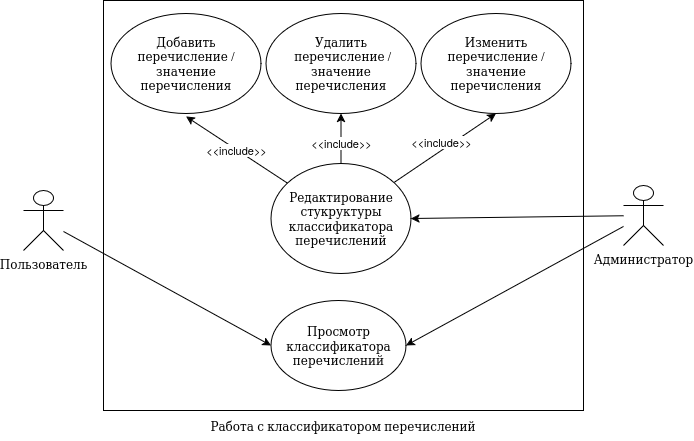

The diagram above was exported from draw.io. Its source (the exported page's mxGraphModel, read from the mxfile embedded in the PNG):
<mxGraphModel dx="1690" dy="1147" grid="1" gridSize="10" guides="1" tooltips="1" connect="1" arrows="1" fold="1" page="1" pageScale="1" pageWidth="1169" pageHeight="827" math="0" shadow="0">
  <root>
    <mxCell id="0" />
    <mxCell id="1" parent="0" />
    <mxCell id="f8N1K_9OGzxWDZ2yynX7-1" parent="1" style="rounded=0;whiteSpace=wrap;html=1;fillColor=none;" value="" vertex="1">
      <mxGeometry height="410" width="480" x="344" y="194" as="geometry" />
    </mxCell>
    <mxCell id="f8N1K_9OGzxWDZ2yynX7-3" edge="1" parent="1" source="f8N1K_9OGzxWDZ2yynX7-4" style="rounded=0;orthogonalLoop=1;jettySize=auto;html=1;entryX=0;entryY=0.5;entryDx=0;entryDy=0;" target="f8N1K_9OGzxWDZ2yynX7-5">
      <mxGeometry relative="1" as="geometry" />
    </mxCell>
    <mxCell id="f8N1K_9OGzxWDZ2yynX7-4" parent="1" style="shape=umlActor;verticalLabelPosition=bottom;verticalAlign=top;html=1;outlineConnect=0;" value="Пользователь" vertex="1">
      <mxGeometry height="60" width="40" x="264" y="384" as="geometry" />
    </mxCell>
    <mxCell id="f8N1K_9OGzxWDZ2yynX7-5" parent="1" style="ellipse;whiteSpace=wrap;html=1;" value="Просмотр классификатора перечислений" vertex="1">
      <mxGeometry height="90" width="135" x="511.5" y="494" as="geometry" />
    </mxCell>
    <mxCell id="f8N1K_9OGzxWDZ2yynX7-13" edge="1" parent="1" source="f8N1K_9OGzxWDZ2yynX7-17" style="rounded=0;orthogonalLoop=1;jettySize=auto;html=1;entryX=0.5;entryY=1;entryDx=0;entryDy=0;" target="f8N1K_9OGzxWDZ2yynX7-24">
      <mxGeometry relative="1" as="geometry" />
    </mxCell>
    <mxCell id="f8N1K_9OGzxWDZ2yynX7-14" connectable="0" parent="f8N1K_9OGzxWDZ2yynX7-13" style="edgeLabel;html=1;align=center;verticalAlign=middle;resizable=0;points=[];" value="&amp;lt;&amp;lt;include&amp;gt;&amp;gt;" vertex="1">
      <mxGeometry relative="1" x="-0.115" y="-1" as="geometry">
        <mxPoint x="2" y="-11" as="offset" />
      </mxGeometry>
    </mxCell>
    <mxCell id="f8N1K_9OGzxWDZ2yynX7-15" edge="1" parent="1" source="f8N1K_9OGzxWDZ2yynX7-17" style="edgeStyle=orthogonalEdgeStyle;rounded=0;orthogonalLoop=1;jettySize=auto;html=1;entryX=0.5;entryY=1;entryDx=0;entryDy=0;" target="f8N1K_9OGzxWDZ2yynX7-23">
      <mxGeometry relative="1" as="geometry" />
    </mxCell>
    <mxCell id="f8N1K_9OGzxWDZ2yynX7-16" connectable="0" parent="f8N1K_9OGzxWDZ2yynX7-15" style="edgeLabel;html=1;align=center;verticalAlign=middle;resizable=0;points=[];" value="&amp;lt;&amp;lt;include&amp;gt;&amp;gt;" vertex="1">
      <mxGeometry relative="1" x="-0.1935" as="geometry">
        <mxPoint as="offset" />
      </mxGeometry>
    </mxCell>
    <mxCell id="f8N1K_9OGzxWDZ2yynX7-17" parent="1" style="ellipse;whiteSpace=wrap;html=1;" value="Редактирование стукруктуры классификатора&lt;br&gt;перечислений" vertex="1">
      <mxGeometry height="110" width="140" x="511.5" y="357" as="geometry" />
    </mxCell>
    <mxCell id="f8N1K_9OGzxWDZ2yynX7-19" edge="1" parent="1" source="f8N1K_9OGzxWDZ2yynX7-21" style="rounded=0;orthogonalLoop=1;jettySize=auto;html=1;entryX=1;entryY=0.5;entryDx=0;entryDy=0;" target="f8N1K_9OGzxWDZ2yynX7-17">
      <mxGeometry relative="1" as="geometry" />
    </mxCell>
    <mxCell id="f8N1K_9OGzxWDZ2yynX7-20" edge="1" parent="1" source="f8N1K_9OGzxWDZ2yynX7-21" style="rounded=0;orthogonalLoop=1;jettySize=auto;html=1;entryX=1;entryY=0.5;entryDx=0;entryDy=0;" target="f8N1K_9OGzxWDZ2yynX7-5">
      <mxGeometry relative="1" as="geometry" />
    </mxCell>
    <mxCell id="f8N1K_9OGzxWDZ2yynX7-21" parent="1" style="shape=umlActor;verticalLabelPosition=bottom;verticalAlign=top;html=1;outlineConnect=0;" value="Администратор" vertex="1">
      <mxGeometry height="60" width="40" x="864" y="379" as="geometry" />
    </mxCell>
    <mxCell id="f8N1K_9OGzxWDZ2yynX7-22" parent="1" style="ellipse;whiteSpace=wrap;html=1;" value="Добавить перечисление / значение перечисления" vertex="1">
      <mxGeometry height="100" width="150" x="351.5" y="207" as="geometry" />
    </mxCell>
    <mxCell id="f8N1K_9OGzxWDZ2yynX7-23" parent="1" style="ellipse;whiteSpace=wrap;html=1;" value="Удалить&lt;br&gt;&amp;nbsp;перечисление / значение перечисления" vertex="1">
      <mxGeometry height="100" width="150" x="506.5" y="207" as="geometry" />
    </mxCell>
    <mxCell id="f8N1K_9OGzxWDZ2yynX7-24" parent="1" style="ellipse;whiteSpace=wrap;html=1;" value="Изменить&lt;br&gt;перечисление / значение перечисления" vertex="1">
      <mxGeometry height="100" width="150" x="661.5" y="207" as="geometry" />
    </mxCell>
    <mxCell id="f8N1K_9OGzxWDZ2yynX7-25" edge="1" parent="1" source="f8N1K_9OGzxWDZ2yynX7-17" style="rounded=0;orthogonalLoop=1;jettySize=auto;html=1;entryX=0.5;entryY=1.03;entryDx=0;entryDy=0;entryPerimeter=0;" target="f8N1K_9OGzxWDZ2yynX7-22">
      <mxGeometry relative="1" as="geometry" />
    </mxCell>
    <mxCell id="f8N1K_9OGzxWDZ2yynX7-26" connectable="0" parent="f8N1K_9OGzxWDZ2yynX7-25" style="edgeLabel;html=1;align=center;verticalAlign=middle;resizable=0;points=[];" value="&amp;lt;&amp;lt;include&amp;gt;&amp;gt;" vertex="1">
      <mxGeometry relative="1" x="-0.0008" as="geometry">
        <mxPoint as="offset" />
      </mxGeometry>
    </mxCell>
    <mxCell id="f8N1K_9OGzxWDZ2yynX7-30" parent="1" style="text;html=1;whiteSpace=wrap;strokeColor=none;fillColor=none;align=center;verticalAlign=middle;rounded=0;" value="Работа с классификатором перечислений" vertex="1">
      <mxGeometry height="30" width="320" x="424" y="604" as="geometry" />
    </mxCell>
  </root>
</mxGraphModel>